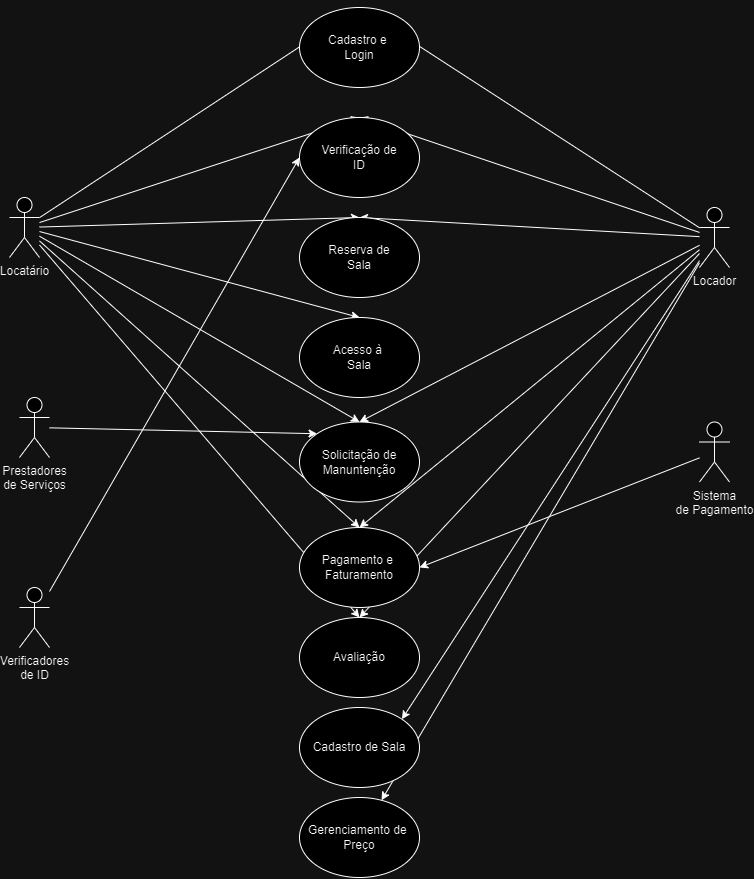

The diagram above was exported from draw.io. Its source (the exported page's mxGraphModel, read from the mxfile embedded in the PNG):
<mxGraphModel dx="1501" dy="860" grid="0" gridSize="10" guides="1" tooltips="1" connect="1" arrows="1" fold="1" page="1" pageScale="1" pageWidth="827" pageHeight="1169" math="0" shadow="0">
  <root>
    <mxCell id="0" />
    <mxCell id="1" parent="0" />
    <mxCell id="fYYypW1E5Y9yIZE5u7Ks-42" style="edgeStyle=none;rounded=0;orthogonalLoop=1;jettySize=auto;html=1;entryX=0.5;entryY=0;entryDx=0;entryDy=0;" edge="1" parent="1" source="fYYypW1E5Y9yIZE5u7Ks-1" target="fYYypW1E5Y9yIZE5u7Ks-15">
      <mxGeometry relative="1" as="geometry" />
    </mxCell>
    <mxCell id="fYYypW1E5Y9yIZE5u7Ks-43" style="edgeStyle=none;rounded=0;orthogonalLoop=1;jettySize=auto;html=1;entryX=0.5;entryY=0;entryDx=0;entryDy=0;" edge="1" parent="1" source="fYYypW1E5Y9yIZE5u7Ks-1" target="fYYypW1E5Y9yIZE5u7Ks-23">
      <mxGeometry relative="1" as="geometry" />
    </mxCell>
    <mxCell id="fYYypW1E5Y9yIZE5u7Ks-45" style="edgeStyle=none;rounded=0;orthogonalLoop=1;jettySize=auto;html=1;entryX=0.5;entryY=0;entryDx=0;entryDy=0;" edge="1" parent="1" source="fYYypW1E5Y9yIZE5u7Ks-1" target="fYYypW1E5Y9yIZE5u7Ks-16">
      <mxGeometry relative="1" as="geometry" />
    </mxCell>
    <mxCell id="fYYypW1E5Y9yIZE5u7Ks-46" style="edgeStyle=none;rounded=0;orthogonalLoop=1;jettySize=auto;html=1;entryX=0.5;entryY=0;entryDx=0;entryDy=0;" edge="1" parent="1" source="fYYypW1E5Y9yIZE5u7Ks-1" target="fYYypW1E5Y9yIZE5u7Ks-18">
      <mxGeometry relative="1" as="geometry" />
    </mxCell>
    <mxCell id="fYYypW1E5Y9yIZE5u7Ks-47" style="edgeStyle=none;rounded=0;orthogonalLoop=1;jettySize=auto;html=1;entryX=0.5;entryY=0;entryDx=0;entryDy=0;" edge="1" parent="1" source="fYYypW1E5Y9yIZE5u7Ks-1" target="fYYypW1E5Y9yIZE5u7Ks-20">
      <mxGeometry relative="1" as="geometry" />
    </mxCell>
    <mxCell id="fYYypW1E5Y9yIZE5u7Ks-48" style="edgeStyle=none;rounded=0;orthogonalLoop=1;jettySize=auto;html=1;entryX=0.5;entryY=0;entryDx=0;entryDy=0;" edge="1" parent="1" source="fYYypW1E5Y9yIZE5u7Ks-1" target="fYYypW1E5Y9yIZE5u7Ks-17">
      <mxGeometry relative="1" as="geometry" />
    </mxCell>
    <mxCell id="fYYypW1E5Y9yIZE5u7Ks-49" style="edgeStyle=none;rounded=0;orthogonalLoop=1;jettySize=auto;html=1;entryX=0.5;entryY=0;entryDx=0;entryDy=0;" edge="1" parent="1" source="fYYypW1E5Y9yIZE5u7Ks-1" target="fYYypW1E5Y9yIZE5u7Ks-19">
      <mxGeometry relative="1" as="geometry" />
    </mxCell>
    <mxCell id="fYYypW1E5Y9yIZE5u7Ks-1" value="Locatário" style="shape=umlActor;verticalLabelPosition=bottom;verticalAlign=top;html=1;outlineConnect=0;" vertex="1" parent="1">
      <mxGeometry x="50" y="230" width="30" height="60" as="geometry" />
    </mxCell>
    <mxCell id="fYYypW1E5Y9yIZE5u7Ks-51" style="edgeStyle=none;rounded=0;orthogonalLoop=1;jettySize=auto;html=1;entryX=0.5;entryY=0;entryDx=0;entryDy=0;" edge="1" parent="1" source="fYYypW1E5Y9yIZE5u7Ks-2" target="fYYypW1E5Y9yIZE5u7Ks-15">
      <mxGeometry relative="1" as="geometry" />
    </mxCell>
    <mxCell id="fYYypW1E5Y9yIZE5u7Ks-52" style="edgeStyle=none;rounded=0;orthogonalLoop=1;jettySize=auto;html=1;entryX=0.5;entryY=0;entryDx=0;entryDy=0;" edge="1" parent="1" source="fYYypW1E5Y9yIZE5u7Ks-2" target="fYYypW1E5Y9yIZE5u7Ks-23">
      <mxGeometry relative="1" as="geometry" />
    </mxCell>
    <mxCell id="fYYypW1E5Y9yIZE5u7Ks-53" style="edgeStyle=none;rounded=0;orthogonalLoop=1;jettySize=auto;html=1;entryX=1;entryY=0;entryDx=0;entryDy=0;" edge="1" parent="1" source="fYYypW1E5Y9yIZE5u7Ks-2" target="fYYypW1E5Y9yIZE5u7Ks-21">
      <mxGeometry relative="1" as="geometry" />
    </mxCell>
    <mxCell id="fYYypW1E5Y9yIZE5u7Ks-54" style="edgeStyle=none;rounded=0;orthogonalLoop=1;jettySize=auto;html=1;entryX=0.5;entryY=0;entryDx=0;entryDy=0;" edge="1" parent="1" source="fYYypW1E5Y9yIZE5u7Ks-2" target="fYYypW1E5Y9yIZE5u7Ks-16">
      <mxGeometry relative="1" as="geometry" />
    </mxCell>
    <mxCell id="fYYypW1E5Y9yIZE5u7Ks-55" style="edgeStyle=none;rounded=0;orthogonalLoop=1;jettySize=auto;html=1;" edge="1" parent="1" source="fYYypW1E5Y9yIZE5u7Ks-2" target="fYYypW1E5Y9yIZE5u7Ks-22">
      <mxGeometry relative="1" as="geometry" />
    </mxCell>
    <mxCell id="fYYypW1E5Y9yIZE5u7Ks-56" style="edgeStyle=none;rounded=0;orthogonalLoop=1;jettySize=auto;html=1;entryX=0.5;entryY=0;entryDx=0;entryDy=0;" edge="1" parent="1" source="fYYypW1E5Y9yIZE5u7Ks-2" target="fYYypW1E5Y9yIZE5u7Ks-17">
      <mxGeometry relative="1" as="geometry" />
    </mxCell>
    <mxCell id="fYYypW1E5Y9yIZE5u7Ks-57" style="edgeStyle=none;rounded=0;orthogonalLoop=1;jettySize=auto;html=1;entryX=0.5;entryY=0;entryDx=0;entryDy=0;" edge="1" parent="1" source="fYYypW1E5Y9yIZE5u7Ks-2" target="fYYypW1E5Y9yIZE5u7Ks-19">
      <mxGeometry relative="1" as="geometry" />
    </mxCell>
    <mxCell id="fYYypW1E5Y9yIZE5u7Ks-58" style="edgeStyle=none;rounded=0;orthogonalLoop=1;jettySize=auto;html=1;entryX=0.5;entryY=0;entryDx=0;entryDy=0;" edge="1" parent="1" source="fYYypW1E5Y9yIZE5u7Ks-2" target="fYYypW1E5Y9yIZE5u7Ks-20">
      <mxGeometry relative="1" as="geometry" />
    </mxCell>
    <mxCell id="fYYypW1E5Y9yIZE5u7Ks-2" value="Locador" style="shape=umlActor;verticalLabelPosition=bottom;verticalAlign=top;html=1;outlineConnect=0;" vertex="1" parent="1">
      <mxGeometry x="740" y="240" width="30" height="60" as="geometry" />
    </mxCell>
    <mxCell id="fYYypW1E5Y9yIZE5u7Ks-59" style="edgeStyle=none;rounded=0;orthogonalLoop=1;jettySize=auto;html=1;entryX=0;entryY=0;entryDx=0;entryDy=0;" edge="1" parent="1" source="fYYypW1E5Y9yIZE5u7Ks-3" target="fYYypW1E5Y9yIZE5u7Ks-20">
      <mxGeometry relative="1" as="geometry" />
    </mxCell>
    <mxCell id="fYYypW1E5Y9yIZE5u7Ks-3" value="Prestadores&lt;div&gt;de Serviços&lt;/div&gt;" style="shape=umlActor;verticalLabelPosition=bottom;verticalAlign=top;html=1;outlineConnect=0;" vertex="1" parent="1">
      <mxGeometry x="60" y="430" width="30" height="60" as="geometry" />
    </mxCell>
    <mxCell id="fYYypW1E5Y9yIZE5u7Ks-61" style="edgeStyle=none;rounded=0;orthogonalLoop=1;jettySize=auto;html=1;entryX=0;entryY=0.5;entryDx=0;entryDy=0;" edge="1" parent="1" source="fYYypW1E5Y9yIZE5u7Ks-4" target="fYYypW1E5Y9yIZE5u7Ks-23">
      <mxGeometry relative="1" as="geometry" />
    </mxCell>
    <mxCell id="fYYypW1E5Y9yIZE5u7Ks-4" value="Verificadores&lt;div&gt;de ID&lt;/div&gt;" style="shape=umlActor;verticalLabelPosition=bottom;verticalAlign=top;html=1;outlineConnect=0;" vertex="1" parent="1">
      <mxGeometry x="60" y="620" width="30" height="60" as="geometry" />
    </mxCell>
    <mxCell id="fYYypW1E5Y9yIZE5u7Ks-60" style="edgeStyle=none;rounded=0;orthogonalLoop=1;jettySize=auto;html=1;entryX=1;entryY=0.5;entryDx=0;entryDy=0;" edge="1" parent="1" source="fYYypW1E5Y9yIZE5u7Ks-5" target="fYYypW1E5Y9yIZE5u7Ks-17">
      <mxGeometry relative="1" as="geometry" />
    </mxCell>
    <mxCell id="fYYypW1E5Y9yIZE5u7Ks-5" value="Sistema&lt;div&gt;de Pagamento&lt;/div&gt;" style="shape=umlActor;verticalLabelPosition=bottom;verticalAlign=top;html=1;outlineConnect=0;" vertex="1" parent="1">
      <mxGeometry x="740" y="454.5" width="30" height="60" as="geometry" />
    </mxCell>
    <mxCell id="fYYypW1E5Y9yIZE5u7Ks-15" value="Cadastro e&amp;nbsp;&lt;br&gt;Login" style="ellipse;whiteSpace=wrap;html=1;" vertex="1" parent="1">
      <mxGeometry x="340" y="40" width="120" height="80" as="geometry" />
    </mxCell>
    <mxCell id="fYYypW1E5Y9yIZE5u7Ks-16" value="Reserva de&lt;div&gt;Sala&lt;/div&gt;" style="ellipse;whiteSpace=wrap;html=1;" vertex="1" parent="1">
      <mxGeometry x="340" y="250" width="120" height="80" as="geometry" />
    </mxCell>
    <mxCell id="fYYypW1E5Y9yIZE5u7Ks-17" value="Pagamento e&amp;nbsp;&lt;div&gt;Faturamento&lt;/div&gt;" style="ellipse;whiteSpace=wrap;html=1;" vertex="1" parent="1">
      <mxGeometry x="340" y="560" width="120" height="80" as="geometry" />
    </mxCell>
    <mxCell id="fYYypW1E5Y9yIZE5u7Ks-18" value="Acesso à&amp;nbsp;&lt;div&gt;Sala&lt;/div&gt;" style="ellipse;whiteSpace=wrap;html=1;" vertex="1" parent="1">
      <mxGeometry x="340" y="350" width="120" height="80" as="geometry" />
    </mxCell>
    <mxCell id="fYYypW1E5Y9yIZE5u7Ks-19" value="Avaliação" style="ellipse;whiteSpace=wrap;html=1;" vertex="1" parent="1">
      <mxGeometry x="340" y="650" width="120" height="80" as="geometry" />
    </mxCell>
    <mxCell id="fYYypW1E5Y9yIZE5u7Ks-20" value="Solicitação de&lt;div&gt;Manuntenção&lt;/div&gt;" style="ellipse;whiteSpace=wrap;html=1;" vertex="1" parent="1">
      <mxGeometry x="340" y="454.5" width="120" height="80" as="geometry" />
    </mxCell>
    <mxCell id="fYYypW1E5Y9yIZE5u7Ks-21" value="Cadastro de Sala" style="ellipse;whiteSpace=wrap;html=1;" vertex="1" parent="1">
      <mxGeometry x="340" y="740" width="120" height="80" as="geometry" />
    </mxCell>
    <mxCell id="fYYypW1E5Y9yIZE5u7Ks-22" value="Gerenciamento de&amp;nbsp;&lt;div&gt;Preço&lt;/div&gt;" style="ellipse;whiteSpace=wrap;html=1;" vertex="1" parent="1">
      <mxGeometry x="340" y="830" width="120" height="80" as="geometry" />
    </mxCell>
    <mxCell id="fYYypW1E5Y9yIZE5u7Ks-23" value="Verificação de&lt;div&gt;ID&lt;/div&gt;" style="ellipse;whiteSpace=wrap;html=1;" vertex="1" parent="1">
      <mxGeometry x="340" y="150" width="120" height="80" as="geometry" />
    </mxCell>
    <mxCell id="fYYypW1E5Y9yIZE5u7Ks-38" style="edgeStyle=none;rounded=0;orthogonalLoop=1;jettySize=auto;html=1;exitX=0.5;exitY=1;exitDx=0;exitDy=0;" edge="1" parent="1" source="fYYypW1E5Y9yIZE5u7Ks-16" target="fYYypW1E5Y9yIZE5u7Ks-16">
      <mxGeometry relative="1" as="geometry" />
    </mxCell>
  </root>
</mxGraphModel>